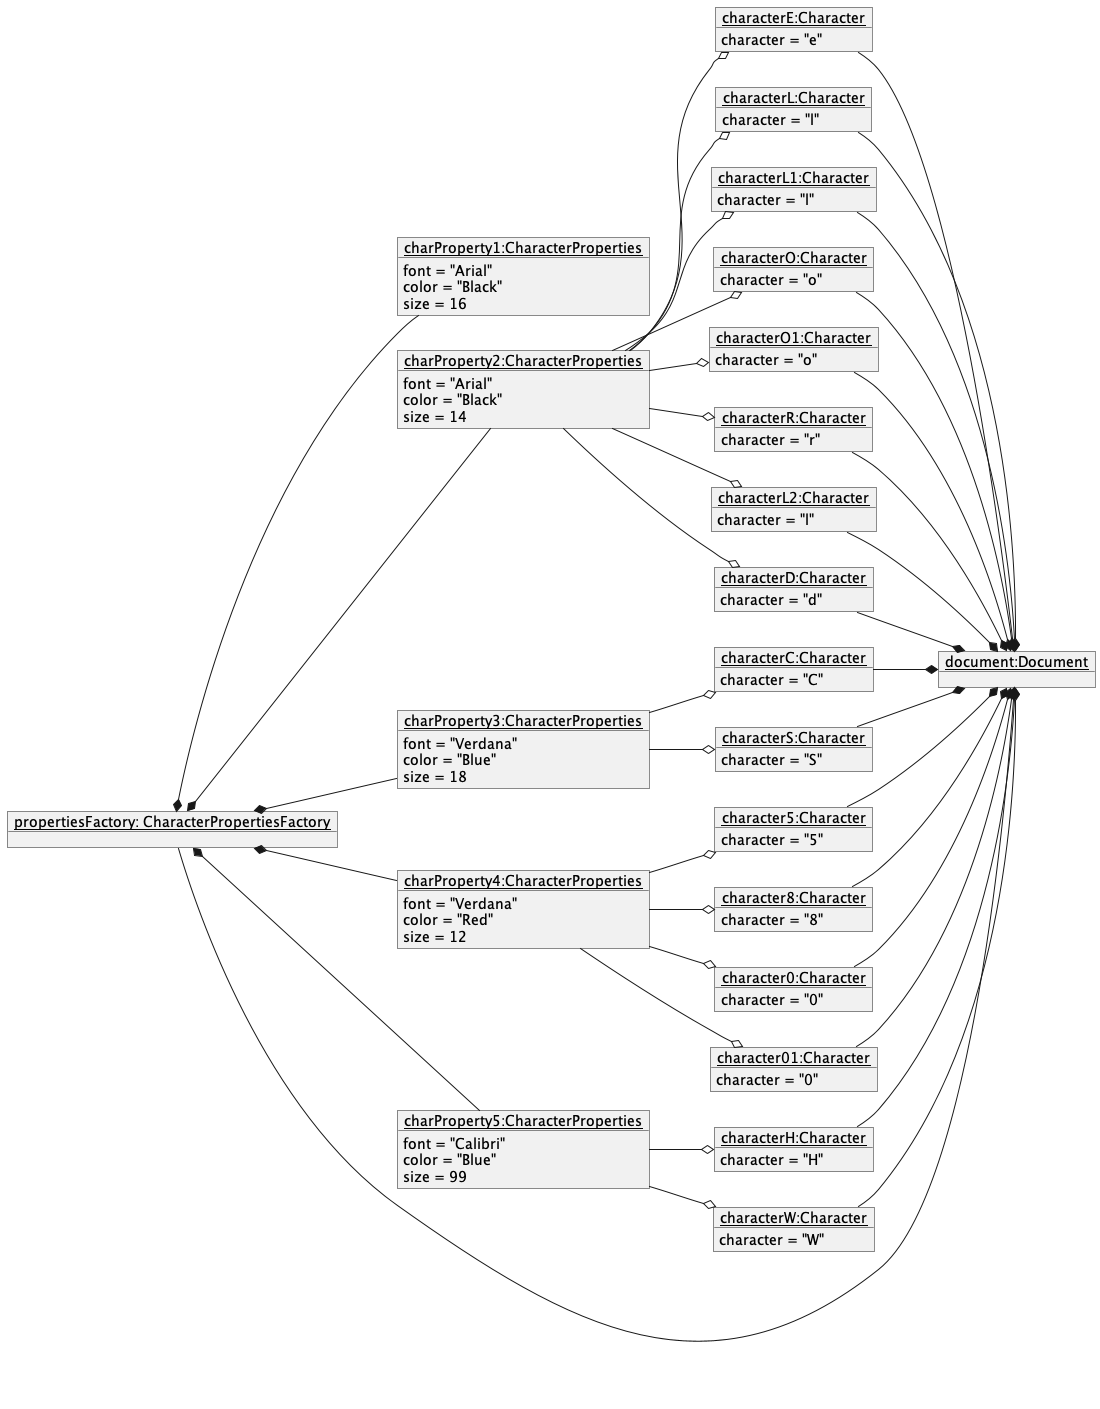

The diagram above was rendered by PlantUML. Its source (embedded in the PNG):
@startuml
'https://plantuml.com/object-diagram
left to right direction

object "<u>characterH:Character</u>" as characterH{
character = "H"
}
object "<u>characterE:Character</u>" as characterE{
character = "e"
}
object "<u>characterL:Character</u>" as characterL{
character = "l"
}
object "<u>characterL1:Character</u>" as characterL1{
character = "l"
}
object "<u>characterO:Character</u>" as characterO{
character = "o"
}
object "<u>characterW:Character</u>" as characterW{
character = "W"
}
object "<u>characterO1:Character</u>" as characterO1{
character = "o"
}
object "<u>characterR:Character</u>" as characterR{
character = "r"
}
object "<u>characterL2:Character</u>" as characterL2{
character = "l"
}
object "<u>characterD:Character</u>" as characterD{
character = "d"
}
object "<u>characterC:Character</u>" as characterC{
character = "C"
}
object "<u>characterS:Character</u>" as characterS{
character = "S"
}
object "<u>character5:Character</u>" as character5{
character = "5"
}
object "<u>character8:Character</u>" as character8{
character = "8"
}
object "<u>character0:Character</u>" as character0{
character = "0"
}
object "<u>character01:Character</u>" as character01{
character = "0"
}

object "<u>charProperty1:CharacterProperties</u>" as charProperty1{
font = "Arial"
color = "Black"
size = 16
}

object "<u>charProperty2:CharacterProperties</u>" as charProperty2{
font = "Arial"
color = "Black"
size = 14
}

object "<u>charProperty3:CharacterProperties</u>" as charProperty3{
font = "Verdana"
color = "Blue"
size = 18
}

object "<u>charProperty4:CharacterProperties</u>" as charProperty4{
font = "Verdana"
color = "Red"
size = 12
}

object "<u>charProperty5:CharacterProperties</u>" as charProperty5{
font = "Calibri"
color = "Blue"
size = 99
}

object "<u>document:Document</u>" as document{
}



object "<u>propertiesFactory: CharacterPropertiesFactory</u>" as propertiesFactory{
}

propertiesFactory --* document


propertiesFactory *-- charProperty1
propertiesFactory *-- charProperty2
propertiesFactory *-- charProperty3
propertiesFactory *-- charProperty4
propertiesFactory *-- charProperty5

charProperty5 --o characterH
charProperty2 --o characterE
charProperty2 --o characterL
charProperty2 --o characterL1
charProperty2 --o characterO
charProperty5 --o characterW
charProperty2 --o characterO1
charProperty2 --o characterR
charProperty2 --o characterL2
charProperty2 --o characterD
charProperty3 --o characterC
charProperty3 --o characterS
charProperty4 --o character5
charProperty4 --o character8
charProperty4 --o character0
charProperty4 --o character01

 characterH  --* document
 characterE  --* document
 characterL  --* document
 characterL1 --* document
 characterO  --* document
 characterW  --* document
 characterO1 --* document
 characterR  --* document
 characterL2 --* document
 characterD  --* document
 characterC  --* document
 characterS  --* document
 character5  --* document
 character8  --* document
 character0  --* document
 character01 --* document

@enduml